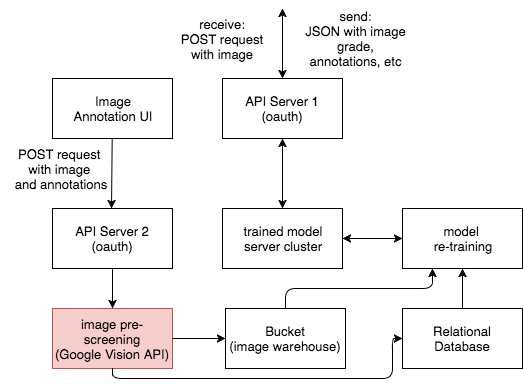

The diagram above was exported from draw.io. Its source (the exported page's mxGraphModel, read from the mxfile embedded in the PNG):
<mxGraphModel dx="790" dy="454" grid="1" gridSize="10" guides="1" tooltips="1" connect="1" arrows="1" fold="1" page="1" pageScale="1" pageWidth="826" pageHeight="1169" background="#ffffff" math="0" shadow="0">
  <root>
    <mxCell id="0" />
    <mxCell id="1" parent="0" />
    <mxCell id="2" value="API Server 1&lt;div&gt;(oauth)&lt;/div&gt;" style="whiteSpace=wrap;html=1;rounded=0;glass=0;strokeColor=#000000;strokeWidth=1;fillColor=none;gradientColor=none;fontSize=13;fontColor=#000000;align=center;" vertex="1" parent="1">
      <mxGeometry x="290" y="150" width="120" height="60" as="geometry" />
    </mxCell>
    <mxCell id="3" value="" style="endArrow=classic;startArrow=classic;html=1;strokeColor=#000000;strokeWidth=1;fontSize=13;fontColor=#000000;entryX=0.5;entryY=0;" edge="1" parent="1" target="2">
      <mxGeometry width="50" height="50" relative="1" as="geometry">
        <mxPoint x="350" y="80" as="sourcePoint" />
        <mxPoint x="340" y="230" as="targetPoint" />
      </mxGeometry>
    </mxCell>
    <mxCell id="4" value="receive:&lt;div&gt;POST request with image&lt;/div&gt;" style="text;html=1;strokeColor=none;fillColor=none;align=center;verticalAlign=middle;whiteSpace=wrap;rounded=0;glass=0;fontSize=13;fontColor=#000000;" vertex="1" parent="1">
      <mxGeometry x="235" y="100" width="110" height="20" as="geometry" />
    </mxCell>
    <mxCell id="5" value="send:&lt;div&gt;JSON with image grade, annotations, etc&lt;/div&gt;" style="text;html=1;strokeColor=none;fillColor=none;align=center;verticalAlign=middle;whiteSpace=wrap;rounded=0;glass=0;fontSize=13;fontColor=#000000;" vertex="1" parent="1">
      <mxGeometry x="367" y="100" width="113" height="20" as="geometry" />
    </mxCell>
    <mxCell id="6" value="trained model&lt;div&gt;server cluster&lt;/div&gt;" style="whiteSpace=wrap;html=1;rounded=0;glass=0;strokeColor=#000000;strokeWidth=1;fillColor=none;gradientColor=none;fontSize=13;fontColor=#000000;align=center;" vertex="1" parent="1">
      <mxGeometry x="290" y="280" width="120" height="60" as="geometry" />
    </mxCell>
    <mxCell id="8" value="" style="endArrow=classic;startArrow=classic;html=1;strokeColor=#000000;strokeWidth=1;fontSize=13;fontColor=#000000;entryX=0.5;entryY=1;exitX=0.5;exitY=0;" edge="1" parent="1" source="6" target="2">
      <mxGeometry width="50" height="50" relative="1" as="geometry">
        <mxPoint x="310" y="270" as="sourcePoint" />
        <mxPoint x="360" y="220" as="targetPoint" />
      </mxGeometry>
    </mxCell>
    <mxCell id="9" value="model&amp;nbsp;&lt;div&gt;re-training&lt;/div&gt;" style="whiteSpace=wrap;html=1;rounded=0;glass=0;strokeColor=#000000;strokeWidth=1;fillColor=none;gradientColor=none;fontSize=13;fontColor=#000000;align=center;" vertex="1" parent="1">
      <mxGeometry x="470" y="280" width="120" height="60" as="geometry" />
    </mxCell>
    <mxCell id="10" value="" style="endArrow=classic;startArrow=classic;html=1;strokeColor=#000000;strokeWidth=1;fontSize=13;fontColor=#000000;entryX=0;entryY=0.5;" edge="1" parent="1" source="6" target="9">
      <mxGeometry width="50" height="50" relative="1" as="geometry">
        <mxPoint x="200" y="340" as="sourcePoint" />
        <mxPoint x="250" y="290" as="targetPoint" />
      </mxGeometry>
    </mxCell>
    <mxCell id="11" value="Relational&lt;div&gt;Database&lt;/div&gt;" style="whiteSpace=wrap;html=1;rounded=0;glass=0;strokeColor=#000000;strokeWidth=1;fillColor=none;gradientColor=none;fontSize=13;fontColor=#000000;align=center;" vertex="1" parent="1">
      <mxGeometry x="470" y="380" width="120" height="60" as="geometry" />
    </mxCell>
    <mxCell id="12" value="Bucket&lt;div&gt;(image warehouse)&lt;/div&gt;" style="whiteSpace=wrap;html=1;rounded=0;glass=0;strokeColor=#000000;strokeWidth=1;fillColor=none;gradientColor=none;fontSize=13;fontColor=#000000;align=center;" vertex="1" parent="1">
      <mxGeometry x="293" y="380" width="120" height="60" as="geometry" />
    </mxCell>
    <mxCell id="14" value="" style="endArrow=classic;html=1;strokeColor=#000000;strokeWidth=1;fontSize=13;fontColor=#000000;exitX=0.5;exitY=0;entryX=0.25;entryY=1;" edge="1" parent="1" source="12" target="9">
      <mxGeometry width="50" height="50" relative="1" as="geometry">
        <mxPoint x="220" y="400" as="sourcePoint" />
        <mxPoint x="270" y="350" as="targetPoint" />
        <Array as="points">
          <mxPoint x="353" y="360" />
          <mxPoint x="500" y="360" />
        </Array>
      </mxGeometry>
    </mxCell>
    <mxCell id="15" value="" style="endArrow=classic;html=1;strokeColor=#000000;strokeWidth=1;fontSize=13;fontColor=#000000;exitX=0.5;exitY=0;entryX=0.5;entryY=1;" edge="1" parent="1" source="11" target="9">
      <mxGeometry width="50" height="50" relative="1" as="geometry">
        <mxPoint x="240" y="510" as="sourcePoint" />
        <mxPoint x="290" y="460" as="targetPoint" />
      </mxGeometry>
    </mxCell>
    <mxCell id="16" value="image pre-screening&lt;div&gt;(Google Vision API)&lt;/div&gt;" style="whiteSpace=wrap;html=1;rounded=0;glass=0;strokeColor=#b85450;strokeWidth=1;fillColor=#f8cecc;fontSize=13;fontColor=#000000;align=center;" vertex="1" parent="1">
      <mxGeometry x="120" y="380" width="120" height="60" as="geometry" />
    </mxCell>
    <mxCell id="17" value="" style="endArrow=classic;html=1;strokeColor=#000000;strokeWidth=1;fontSize=13;fontColor=#000000;exitX=1;exitY=0.5;entryX=0;entryY=0.5;" edge="1" parent="1" source="16" target="12">
      <mxGeometry width="50" height="50" relative="1" as="geometry">
        <mxPoint x="120" y="510" as="sourcePoint" />
        <mxPoint x="170" y="460" as="targetPoint" />
      </mxGeometry>
    </mxCell>
    <mxCell id="18" value="" style="endArrow=classic;html=1;strokeColor=#000000;strokeWidth=1;fontSize=13;fontColor=#000000;exitX=0.5;exitY=1;entryX=0;entryY=0.5;" edge="1" parent="1" source="16" target="11">
      <mxGeometry width="50" height="50" relative="1" as="geometry">
        <mxPoint x="120" y="510" as="sourcePoint" />
        <mxPoint x="170" y="460" as="targetPoint" />
        <Array as="points">
          <mxPoint x="180" y="450" />
          <mxPoint x="460" y="450" />
          <mxPoint x="460" y="410" />
        </Array>
      </mxGeometry>
    </mxCell>
    <mxCell id="19" value="API Server 2&lt;div&gt;(oauth)&lt;/div&gt;" style="whiteSpace=wrap;html=1;rounded=0;glass=0;strokeColor=#000000;strokeWidth=1;fillColor=none;gradientColor=none;fontSize=13;fontColor=#000000;align=center;" vertex="1" parent="1">
      <mxGeometry x="120" y="280" width="120" height="60" as="geometry" />
    </mxCell>
    <mxCell id="20" value="" style="endArrow=classic;html=1;strokeColor=#000000;strokeWidth=1;fontSize=13;fontColor=#000000;exitX=0.5;exitY=1;" edge="1" parent="1" source="19" target="16">
      <mxGeometry width="50" height="50" relative="1" as="geometry">
        <mxPoint x="120" y="530" as="sourcePoint" />
        <mxPoint x="170" y="480" as="targetPoint" />
      </mxGeometry>
    </mxCell>
    <mxCell id="21" value="Image&lt;div&gt;Annotation UI&lt;/div&gt;" style="whiteSpace=wrap;html=1;rounded=0;glass=0;strokeColor=#000000;strokeWidth=1;fillColor=none;gradientColor=none;fontSize=13;fontColor=#000000;align=center;" vertex="1" parent="1">
      <mxGeometry x="120" y="150" width="120" height="60" as="geometry" />
    </mxCell>
    <mxCell id="22" value="" style="endArrow=classic;html=1;strokeColor=#000000;strokeWidth=1;fontSize=13;fontColor=#000000;" edge="1" parent="1" source="21">
      <mxGeometry width="50" height="50" relative="1" as="geometry">
        <mxPoint x="120" y="530" as="sourcePoint" />
        <mxPoint x="179" y="280" as="targetPoint" />
      </mxGeometry>
    </mxCell>
    <mxCell id="23" value="POST request&amp;nbsp;&lt;div&gt;with&amp;nbsp;&lt;span&gt;image&amp;nbsp;&lt;/span&gt;&lt;/div&gt;&lt;div&gt;&lt;span&gt;and annotations&lt;/span&gt;&lt;/div&gt;" style="text;html=1;strokeColor=none;fillColor=none;align=center;verticalAlign=middle;whiteSpace=wrap;rounded=0;glass=0;fontSize=13;fontColor=#000000;" vertex="1" parent="1">
      <mxGeometry x="68" y="230" width="120" height="20" as="geometry" />
    </mxCell>
  </root>
</mxGraphModel>